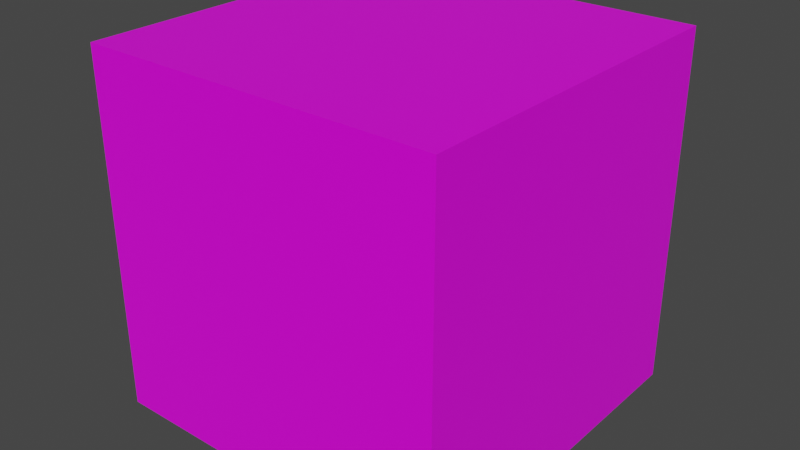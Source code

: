 # Source: test_cube.blend  (saved by Blender 2.83.18; exported with 4.5.12 LTS)
import bpy
from mathutils import Matrix  # noqa: F401  (used for matrix-valued properties, if any)

bpy.ops.wm.read_factory_settings(use_empty=True)
scene = bpy.context.scene
scene.name = 'Scene'

# ---- images (referenced by path relative to the original .blend; pixels are not part of the script)
import os
ASSET_DIR = os.environ.get("B2B_ASSET_DIR", "")  # directory of the original .blend (textures are referenced by path, not embedded)
HERE = os.path.dirname(os.path.abspath(__file__))  # packed textures are extracted next to this script under _unpacked/

def load_image(name, relpath, width, height, colorspace="sRGB"):
    """Load a texture the original file referenced (path relative to the .blend, or extracted next to this script)."""
    p = next((c for c in (os.path.join(HERE, relpath), os.path.join(ASSET_DIR, relpath)) if relpath and os.path.exists(c)), "")
    if p:
        img = bpy.data.images.load(p, check_existing=True)
        img.name = name
    else:  # same state as the original file: an image datablock whose file is absent (Cycles renders it pink)
        img = bpy.data.images.new(name, width, height)
        img.source = "FILE"
        img.filepath = "//" + (relpath or name)
    img.colorspace_settings.name = colorspace
    return img
img_test_texture_dds = load_image('test_texture.dds', 'test_texture.dds', 1024, 1024, 'sRGB')

# ---- materials (node trees are filled in below, after node groups)
mat_material = bpy.data.materials.new('Material')
mat_material.alpha_threshold = 0.0
mat_material.use_transparent_shadow = False
mat_material.line_color = (0.0, 0.0, 0.0, 1.0)

# ---- material node trees
mat_material.use_nodes = True; mat_material.node_tree.nodes.clear()
_N = mat_material.node_tree.nodes; _L = mat_material.node_tree.links
n0 = _N.new('ShaderNodeTexImage'); n0.name = 'Image Texture'; n0.location = (-649, 271)
n0.image = img_test_texture_dds
n1 = _N.new('ShaderNodeOutputMaterial'); n1.name = 'Material Output'; n1.location = (323, 259)
n2 = _N.new('ShaderNodeBsdfPrincipled'); n2.name = 'Principled BSDF'; n2.location = (-147, 344)
n2.distribution = 'GGX'
n2.subsurface_method = 'BURLEY'
n2.inputs[2].default_value = 0.4
n2.inputs[3].default_value = 1.45
n2.inputs[27].default_value = (0.0, 0.0, 0.0, 1.0)
n2.inputs[28].default_value = 1.0
_L.new(n2.outputs[0], n1.inputs[0])
_L.new(n0.outputs[0], n2.inputs[0])
n1.is_active_output = True

# ---- world
world_world = bpy.data.worlds.new('World'); scene.world = world_world
world_world.use_nodes = True; world_world.node_tree.nodes.clear()
_N = world_world.node_tree.nodes; _L = world_world.node_tree.links
n0 = _N.new('ShaderNodeOutputWorld'); n0.name = 'World Output'; n0.location = (300, 300)
n1 = _N.new('ShaderNodeBackground'); n1.name = 'Background'; n1.location = (10, 300)
n1.inputs[0].default_value = (0.05088, 0.05088, 0.05088, 1.0)
_L.new(n1.outputs[0], n0.inputs[0])
n0.is_active_output = True
world_world.color = (0.05088, 0.05088, 0.05088)
world_world.use_sun_shadow = False
world_world.sun_shadow_jitter_overblur = 0.0

# ---- meshes
me_cube = bpy.data.meshes.new('Cube')
me_cube.from_pydata([(1.0, 1.0, 1.0), (1.0, 1.0, -1.0), (1.0, -1.0, 1.0), (1.0, -1.0, -1.0), (-1.0, 1.0, 1.0), (-1.0, 1.0, -1.0), (-1.0, -1.0, 1.0), (-1.0, -1.0, -1.0)], [], [(0, 4, 6, 2), (3, 2, 6, 7), (7, 6, 4, 5), (5, 1, 3, 7), (1, 0, 2, 3), (5, 4, 0, 1)])
_uv = me_cube.uv_layers.new(name='UVMap')
_uv.uv.foreach_set('vector', [0.625, 0.5, 0.875, 0.5, 0.875, 0.75, 0.625, 0.75, 0.375, 0.75, 0.625, 0.75, 0.625, 1.0, 0.375, 1.0, 0.375, 0.0, 0.625, 0.0, 0.625, 0.25, 0.375, 0.25, 0.125, 0.5, 0.375, 0.5, 0.375, 0.75, 0.125, 0.75, 0.375, 0.5, 0.625, 0.5, 0.625, 0.75, 0.375, 0.75, 0.375, 0.25, 0.625, 0.25, 0.625, 0.5, 0.375, 0.5])
me_cube.materials.append(mat_material)
me_cube.use_remesh_preserve_volume = False
me_cube.use_remesh_preserve_attributes = False
me_cube.use_mirror_vertex_groups = False
me_cube.update()

# ---- objects
ob_cube = bpy.data.objects.new('Cube', me_cube)

# ---- transforms, parenting, visibility, modifiers, constraints
ob_cube.location = (0.0, 0.0, 0.0)
ob_cube.lock_rotations_4d = False
ob_cube.empty_display_type = 'ARROWS'
ob_cube.lineart.crease_threshold = 0.0

# ---- collection membership
scene.collection.objects.link(ob_cube)

# ---- scene / render settings (as saved in the file)
scene.frame_start = 1; scene.frame_end = 250; scene.frame_set(1)
scene.render.engine = 'BLENDER_EEVEE_NEXT'
scene.cycles.use_denoising = False
scene.cycles.samples = 128
scene.cycles.sampling_pattern = 'TABULATED_SOBOL'
scene.cycles.use_adaptive_sampling = False
scene.cycles.use_light_tree = False
scene.view_settings.view_transform = 'Filmic'
bpy.context.view_layer.update()

# ---- added for rendering (the .blend has no active camera and no usable light): camera, sun
cam_auto = bpy.data.cameras.new('AutoCamera')
cam_auto.lens = 50.0
cam_auto.sensor_width = 36.0
cam_auto.clip_end = 1000.0
ob_auto_camera = bpy.data.objects.new('AutoCamera', cam_auto)
scene.collection.objects.link(ob_auto_camera)
ob_auto_camera.location = (3.20507, -3.84609, 2.56406)
ob_auto_camera.rotation_euler = (1.09748, -7.21219e-08, 0.694738)
scene.camera = ob_auto_camera
light_auto_sun = bpy.data.lights.new('AutoSun', 'SUN')
light_auto_sun.energy = 3.0
light_auto_sun.angle = 0.0523599
ob_auto_sun = bpy.data.objects.new('AutoSun', light_auto_sun)
scene.collection.objects.link(ob_auto_sun)
ob_auto_sun.rotation_euler = (0.872665, 0.174533, 0.523599)
bpy.context.view_layer.update()

